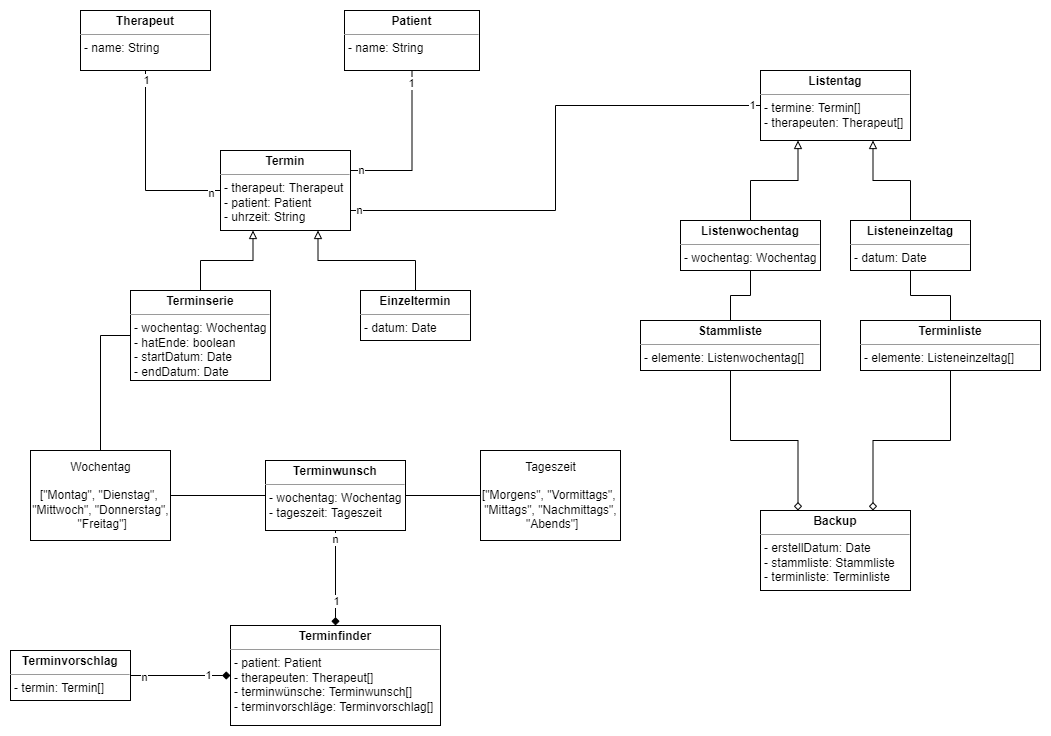

The diagram above was exported from draw.io. Its source (the exported page's mxGraphModel, read from the mxfile embedded in the PNG):
<mxGraphModel dx="1422" dy="762" grid="1" gridSize="10" guides="1" tooltips="1" connect="1" arrows="1" fold="1" page="1" pageScale="1" pageWidth="1169" pageHeight="827" math="0" shadow="0">
  <root>
    <mxCell id="0" />
    <mxCell id="1" parent="0" />
    <mxCell id="iJ35UKWqu97u2thRW8kP-34" style="edgeStyle=orthogonalEdgeStyle;rounded=0;orthogonalLoop=1;jettySize=auto;html=1;exitX=1;exitY=0.5;exitDx=0;exitDy=0;entryX=0;entryY=0.5;entryDx=0;entryDy=0;endArrow=none;endFill=0;" parent="1" source="iJ35UKWqu97u2thRW8kP-9" target="iJ35UKWqu97u2thRW8kP-33" edge="1">
      <mxGeometry relative="1" as="geometry" />
    </mxCell>
    <mxCell id="iJ35UKWqu97u2thRW8kP-9" value="Wochentag&lt;br&gt;&lt;br&gt;[&quot;Montag&quot;, &quot;Dienstag&quot;, &lt;br&gt;&quot;Mittwoch&quot;, &quot;Donnerstag&quot;,&lt;br&gt;&amp;nbsp;&quot;Freitag&quot;]" style="html=1;align=center;verticalAlign=middle;rounded=0;absoluteArcSize=1;arcSize=10;dashed=0;" parent="1" vertex="1">
      <mxGeometry x="30" y="470" width="140" height="90" as="geometry" />
    </mxCell>
    <mxCell id="iJ35UKWqu97u2thRW8kP-21" style="edgeStyle=orthogonalEdgeStyle;rounded=0;orthogonalLoop=1;jettySize=auto;html=1;exitX=1;exitY=0.25;exitDx=0;exitDy=0;entryX=0.5;entryY=1;entryDx=0;entryDy=0;endArrow=none;endFill=0;" parent="1" source="iJ35UKWqu97u2thRW8kP-11" target="iJ35UKWqu97u2thRW8kP-12" edge="1">
      <mxGeometry relative="1" as="geometry" />
    </mxCell>
    <mxCell id="iJ35UKWqu97u2thRW8kP-24" value="n" style="edgeLabel;html=1;align=center;verticalAlign=middle;resizable=0;points=[];" parent="iJ35UKWqu97u2thRW8kP-21" vertex="1" connectable="0">
      <mxGeometry x="-0.882" y="1" relative="1" as="geometry">
        <mxPoint as="offset" />
      </mxGeometry>
    </mxCell>
    <mxCell id="iJ35UKWqu97u2thRW8kP-25" value="1" style="edgeLabel;html=1;align=center;verticalAlign=middle;resizable=0;points=[];" parent="iJ35UKWqu97u2thRW8kP-21" vertex="1" connectable="0">
      <mxGeometry x="0.8402" y="1" relative="1" as="geometry">
        <mxPoint as="offset" />
      </mxGeometry>
    </mxCell>
    <mxCell id="iJ35UKWqu97u2thRW8kP-30" style="edgeStyle=orthogonalEdgeStyle;rounded=0;orthogonalLoop=1;jettySize=auto;html=1;exitX=0.25;exitY=1;exitDx=0;exitDy=0;entryX=0.5;entryY=0;entryDx=0;entryDy=0;endArrow=none;endFill=0;startArrow=block;startFill=0;" parent="1" source="iJ35UKWqu97u2thRW8kP-11" target="iJ35UKWqu97u2thRW8kP-27" edge="1">
      <mxGeometry relative="1" as="geometry" />
    </mxCell>
    <mxCell id="iJ35UKWqu97u2thRW8kP-31" style="edgeStyle=orthogonalEdgeStyle;rounded=0;orthogonalLoop=1;jettySize=auto;html=1;exitX=0.75;exitY=1;exitDx=0;exitDy=0;entryX=0.5;entryY=0;entryDx=0;entryDy=0;endArrow=none;endFill=0;startArrow=block;startFill=0;" parent="1" source="iJ35UKWqu97u2thRW8kP-11" target="iJ35UKWqu97u2thRW8kP-26" edge="1">
      <mxGeometry relative="1" as="geometry" />
    </mxCell>
    <mxCell id="iJ35UKWqu97u2thRW8kP-57" style="edgeStyle=orthogonalEdgeStyle;rounded=0;orthogonalLoop=1;jettySize=auto;html=1;exitX=1;exitY=0.75;exitDx=0;exitDy=0;startArrow=none;startFill=0;endArrow=none;endFill=0;entryX=0;entryY=0.5;entryDx=0;entryDy=0;" parent="1" source="iJ35UKWqu97u2thRW8kP-11" target="iJ35UKWqu97u2thRW8kP-45" edge="1">
      <mxGeometry relative="1" as="geometry">
        <mxPoint x="570" y="190" as="targetPoint" />
      </mxGeometry>
    </mxCell>
    <mxCell id="iJ35UKWqu97u2thRW8kP-58" value="1" style="edgeLabel;html=1;align=center;verticalAlign=middle;resizable=0;points=[];" parent="iJ35UKWqu97u2thRW8kP-57" vertex="1" connectable="0">
      <mxGeometry x="0.964" y="1" relative="1" as="geometry">
        <mxPoint as="offset" />
      </mxGeometry>
    </mxCell>
    <mxCell id="iJ35UKWqu97u2thRW8kP-59" value="n" style="edgeLabel;html=1;align=center;verticalAlign=middle;resizable=0;points=[];" parent="iJ35UKWqu97u2thRW8kP-57" vertex="1" connectable="0">
      <mxGeometry x="-0.9677" y="1" relative="1" as="geometry">
        <mxPoint as="offset" />
      </mxGeometry>
    </mxCell>
    <mxCell id="iJ35UKWqu97u2thRW8kP-11" value="&lt;p style=&quot;margin: 0px ; margin-top: 4px ; text-align: center&quot;&gt;&lt;b&gt;Termin&lt;/b&gt;&lt;/p&gt;&lt;hr size=&quot;1&quot;&gt;&lt;p style=&quot;margin: 0px ; margin-left: 4px&quot;&gt;- therapeut: Therapeut&lt;/p&gt;&lt;p style=&quot;margin: 0px ; margin-left: 4px&quot;&gt;- patient: Patient&lt;/p&gt;&lt;p style=&quot;margin: 0px ; margin-left: 4px&quot;&gt;- uhrzeit: String&lt;/p&gt;&lt;p style=&quot;margin: 0px ; margin-left: 4px&quot;&gt;&lt;br&gt;&lt;/p&gt;" style="verticalAlign=top;align=left;overflow=fill;fontSize=12;fontFamily=Helvetica;html=1;" parent="1" vertex="1">
      <mxGeometry x="220" y="170" width="130" height="80" as="geometry" />
    </mxCell>
    <mxCell id="iJ35UKWqu97u2thRW8kP-12" value="&lt;p style=&quot;margin: 0px ; margin-top: 4px ; text-align: center&quot;&gt;&lt;b&gt;Patient&lt;/b&gt;&lt;/p&gt;&lt;hr size=&quot;1&quot;&gt;&lt;p style=&quot;margin: 0px ; margin-left: 4px&quot;&gt;- name: String&lt;/p&gt;" style="verticalAlign=top;align=left;overflow=fill;fontSize=12;fontFamily=Helvetica;html=1;" parent="1" vertex="1">
      <mxGeometry x="344" y="30" width="135" height="60" as="geometry" />
    </mxCell>
    <mxCell id="iJ35UKWqu97u2thRW8kP-20" style="edgeStyle=orthogonalEdgeStyle;rounded=0;orthogonalLoop=1;jettySize=auto;html=1;exitX=0.5;exitY=1;exitDx=0;exitDy=0;entryX=0;entryY=0.5;entryDx=0;entryDy=0;endArrow=none;endFill=0;" parent="1" source="iJ35UKWqu97u2thRW8kP-13" target="iJ35UKWqu97u2thRW8kP-11" edge="1">
      <mxGeometry relative="1" as="geometry" />
    </mxCell>
    <mxCell id="iJ35UKWqu97u2thRW8kP-28" value="1" style="edgeLabel;html=1;align=center;verticalAlign=middle;resizable=0;points=[];" parent="iJ35UKWqu97u2thRW8kP-20" vertex="1" connectable="0">
      <mxGeometry x="-0.9028" relative="1" as="geometry">
        <mxPoint as="offset" />
      </mxGeometry>
    </mxCell>
    <mxCell id="iJ35UKWqu97u2thRW8kP-29" value="n" style="edgeLabel;html=1;align=center;verticalAlign=middle;resizable=0;points=[];" parent="iJ35UKWqu97u2thRW8kP-20" vertex="1" connectable="0">
      <mxGeometry x="0.8958" y="-2" relative="1" as="geometry">
        <mxPoint as="offset" />
      </mxGeometry>
    </mxCell>
    <mxCell id="iJ35UKWqu97u2thRW8kP-13" value="&lt;p style=&quot;margin: 0px ; margin-top: 4px ; text-align: center&quot;&gt;&lt;b&gt;Therapeut&lt;/b&gt;&lt;/p&gt;&lt;hr size=&quot;1&quot;&gt;&lt;p style=&quot;margin: 0px ; margin-left: 4px&quot;&gt;- name: String&lt;/p&gt;&lt;p style=&quot;margin: 0px ; margin-left: 4px&quot;&gt;&lt;br&gt;&lt;/p&gt;" style="verticalAlign=top;align=left;overflow=fill;fontSize=12;fontFamily=Helvetica;html=1;" parent="1" vertex="1">
      <mxGeometry x="80" y="30" width="130" height="60" as="geometry" />
    </mxCell>
    <mxCell id="iJ35UKWqu97u2thRW8kP-26" value="&lt;p style=&quot;margin: 0px ; margin-top: 4px ; text-align: center&quot;&gt;&lt;b&gt;Einzeltermin&lt;/b&gt;&lt;/p&gt;&lt;hr size=&quot;1&quot;&gt;&lt;p style=&quot;margin: 0px ; margin-left: 4px&quot;&gt;&lt;span&gt;- datum: Date&lt;/span&gt;&lt;br&gt;&lt;/p&gt;&lt;p style=&quot;margin: 0px ; margin-left: 4px&quot;&gt;&lt;br&gt;&lt;/p&gt;" style="verticalAlign=top;align=left;overflow=fill;fontSize=12;fontFamily=Helvetica;html=1;" parent="1" vertex="1">
      <mxGeometry x="360" y="310" width="110" height="50" as="geometry" />
    </mxCell>
    <mxCell id="iJ35UKWqu97u2thRW8kP-32" style="edgeStyle=orthogonalEdgeStyle;rounded=0;orthogonalLoop=1;jettySize=auto;html=1;exitX=0;exitY=0.5;exitDx=0;exitDy=0;entryX=0.5;entryY=0;entryDx=0;entryDy=0;endArrow=none;endFill=0;" parent="1" source="iJ35UKWqu97u2thRW8kP-27" target="iJ35UKWqu97u2thRW8kP-9" edge="1">
      <mxGeometry relative="1" as="geometry" />
    </mxCell>
    <mxCell id="iJ35UKWqu97u2thRW8kP-27" value="&lt;p style=&quot;margin: 0px ; margin-top: 4px ; text-align: center&quot;&gt;&lt;b&gt;Terminserie&lt;/b&gt;&lt;/p&gt;&lt;hr size=&quot;1&quot;&gt;&lt;p style=&quot;margin: 0px ; margin-left: 4px&quot;&gt;&lt;span&gt;- wochentag: Wochentag&lt;/span&gt;&lt;br&gt;&lt;/p&gt;&lt;p style=&quot;margin: 0px ; margin-left: 4px&quot;&gt;&lt;span&gt;- hatEnde: boolean&lt;/span&gt;&lt;/p&gt;&lt;p style=&quot;margin: 0px ; margin-left: 4px&quot;&gt;&lt;span&gt;- startDatum: Date&lt;/span&gt;&lt;/p&gt;&lt;p style=&quot;margin: 0px ; margin-left: 4px&quot;&gt;&lt;span&gt;- endDatum: Date&lt;/span&gt;&lt;/p&gt;&lt;p style=&quot;margin: 0px ; margin-left: 4px&quot;&gt;&lt;br&gt;&lt;/p&gt;" style="verticalAlign=top;align=left;overflow=fill;fontSize=12;fontFamily=Helvetica;html=1;" parent="1" vertex="1">
      <mxGeometry x="130" y="310" width="140" height="90" as="geometry" />
    </mxCell>
    <mxCell id="iJ35UKWqu97u2thRW8kP-36" style="edgeStyle=orthogonalEdgeStyle;rounded=0;orthogonalLoop=1;jettySize=auto;html=1;exitX=1;exitY=0.5;exitDx=0;exitDy=0;entryX=0;entryY=0.5;entryDx=0;entryDy=0;startArrow=none;startFill=0;endArrow=none;endFill=0;" parent="1" source="iJ35UKWqu97u2thRW8kP-33" target="iJ35UKWqu97u2thRW8kP-35" edge="1">
      <mxGeometry relative="1" as="geometry" />
    </mxCell>
    <mxCell id="iJ35UKWqu97u2thRW8kP-42" style="edgeStyle=orthogonalEdgeStyle;rounded=0;orthogonalLoop=1;jettySize=auto;html=1;exitX=0.5;exitY=1;exitDx=0;exitDy=0;entryX=0.5;entryY=0;entryDx=0;entryDy=0;startArrow=none;startFill=0;endArrow=diamond;endFill=1;" parent="1" source="iJ35UKWqu97u2thRW8kP-33" target="iJ35UKWqu97u2thRW8kP-37" edge="1">
      <mxGeometry relative="1" as="geometry" />
    </mxCell>
    <mxCell id="iJ35UKWqu97u2thRW8kP-43" value="1" style="edgeLabel;html=1;align=center;verticalAlign=middle;resizable=0;points=[];" parent="iJ35UKWqu97u2thRW8kP-42" vertex="1" connectable="0">
      <mxGeometry x="0.8387" relative="1" as="geometry">
        <mxPoint y="-17" as="offset" />
      </mxGeometry>
    </mxCell>
    <mxCell id="iJ35UKWqu97u2thRW8kP-44" value="n" style="edgeLabel;html=1;align=center;verticalAlign=middle;resizable=0;points=[];" parent="iJ35UKWqu97u2thRW8kP-42" vertex="1" connectable="0">
      <mxGeometry x="-0.8387" y="-1" relative="1" as="geometry">
        <mxPoint as="offset" />
      </mxGeometry>
    </mxCell>
    <mxCell id="iJ35UKWqu97u2thRW8kP-33" value="&lt;p style=&quot;margin: 0px ; margin-top: 4px ; text-align: center&quot;&gt;&lt;b&gt;Terminwunsch&lt;/b&gt;&lt;/p&gt;&lt;hr size=&quot;1&quot;&gt;&lt;p style=&quot;margin: 0px ; margin-left: 4px&quot;&gt;&lt;span&gt;- wochentag: Wochentag&lt;/span&gt;&lt;br&gt;&lt;/p&gt;&lt;p style=&quot;margin: 0px ; margin-left: 4px&quot;&gt;&lt;span&gt;- tageszeit: Tageszeit&lt;/span&gt;&lt;/p&gt;&lt;p style=&quot;margin: 0px ; margin-left: 4px&quot;&gt;&lt;br&gt;&lt;/p&gt;" style="verticalAlign=top;align=left;overflow=fill;fontSize=12;fontFamily=Helvetica;html=1;" parent="1" vertex="1">
      <mxGeometry x="265" y="480" width="140" height="70" as="geometry" />
    </mxCell>
    <mxCell id="iJ35UKWqu97u2thRW8kP-35" value="Tageszeit&lt;br&gt;&lt;br&gt;[&quot;Morgens&quot;, &quot;Vormittags&quot;, &lt;br&gt;&quot;Mittags&quot;, &quot;Nachmittags&quot;,&lt;br&gt;&amp;nbsp;&quot;Abends&quot;]" style="html=1;align=center;verticalAlign=middle;rounded=0;absoluteArcSize=1;arcSize=10;dashed=0;" parent="1" vertex="1">
      <mxGeometry x="480" y="470" width="140" height="90" as="geometry" />
    </mxCell>
    <mxCell id="iJ35UKWqu97u2thRW8kP-37" value="&lt;p style=&quot;margin: 0px ; margin-top: 4px ; text-align: center&quot;&gt;&lt;b&gt;Terminfinder&lt;/b&gt;&lt;/p&gt;&lt;hr size=&quot;1&quot;&gt;&lt;p style=&quot;margin: 0px ; margin-left: 4px&quot;&gt;&lt;span&gt;- patient: Patient&lt;/span&gt;&lt;/p&gt;&lt;p style=&quot;margin: 0px ; margin-left: 4px&quot;&gt;&lt;span&gt;- therapeuten: Therapeut[]&lt;/span&gt;&lt;/p&gt;&lt;p style=&quot;margin: 0px ; margin-left: 4px&quot;&gt;&lt;span&gt;- terminwünsche: Terminwunsch[]&lt;/span&gt;&lt;/p&gt;&lt;p style=&quot;margin: 0px ; margin-left: 4px&quot;&gt;&lt;span&gt;- terminvorschläge: Terminvorschlag[]&lt;/span&gt;&lt;/p&gt;&lt;p style=&quot;margin: 0px ; margin-left: 4px&quot;&gt;&lt;br&gt;&lt;/p&gt;" style="verticalAlign=top;align=left;overflow=fill;fontSize=12;fontFamily=Helvetica;html=1;" parent="1" vertex="1">
      <mxGeometry x="230" y="645" width="210" height="100" as="geometry" />
    </mxCell>
    <mxCell id="iJ35UKWqu97u2thRW8kP-39" style="edgeStyle=orthogonalEdgeStyle;rounded=0;orthogonalLoop=1;jettySize=auto;html=1;exitX=1;exitY=0.5;exitDx=0;exitDy=0;entryX=0;entryY=0.5;entryDx=0;entryDy=0;startArrow=none;startFill=0;endArrow=diamond;endFill=1;" parent="1" source="iJ35UKWqu97u2thRW8kP-38" target="iJ35UKWqu97u2thRW8kP-37" edge="1">
      <mxGeometry relative="1" as="geometry" />
    </mxCell>
    <mxCell id="iJ35UKWqu97u2thRW8kP-40" value="1" style="edgeLabel;html=1;align=center;verticalAlign=middle;resizable=0;points=[];" parent="iJ35UKWqu97u2thRW8kP-39" vertex="1" connectable="0">
      <mxGeometry x="0.8" y="1" relative="1" as="geometry">
        <mxPoint x="-13" as="offset" />
      </mxGeometry>
    </mxCell>
    <mxCell id="iJ35UKWqu97u2thRW8kP-41" value="n" style="edgeLabel;html=1;align=center;verticalAlign=middle;resizable=0;points=[];" parent="iJ35UKWqu97u2thRW8kP-39" vertex="1" connectable="0">
      <mxGeometry x="-0.7833" y="-1" relative="1" as="geometry">
        <mxPoint x="2" as="offset" />
      </mxGeometry>
    </mxCell>
    <mxCell id="iJ35UKWqu97u2thRW8kP-38" value="&lt;p style=&quot;margin: 0px ; margin-top: 4px ; text-align: center&quot;&gt;&lt;b&gt;Terminvorschlag&lt;/b&gt;&lt;/p&gt;&lt;hr size=&quot;1&quot;&gt;&lt;p style=&quot;margin: 0px ; margin-left: 4px&quot;&gt;&lt;span&gt;- termin: Termin[]&lt;/span&gt;&lt;/p&gt;&lt;p style=&quot;margin: 0px ; margin-left: 4px&quot;&gt;&lt;br&gt;&lt;/p&gt;" style="verticalAlign=top;align=left;overflow=fill;fontSize=12;fontFamily=Helvetica;html=1;" parent="1" vertex="1">
      <mxGeometry x="10" y="670" width="120" height="50" as="geometry" />
    </mxCell>
    <mxCell id="iJ35UKWqu97u2thRW8kP-49" style="edgeStyle=orthogonalEdgeStyle;rounded=0;orthogonalLoop=1;jettySize=auto;html=1;exitX=0.75;exitY=1;exitDx=0;exitDy=0;entryX=0.5;entryY=0;entryDx=0;entryDy=0;startArrow=block;startFill=0;endArrow=none;endFill=0;" parent="1" source="iJ35UKWqu97u2thRW8kP-45" target="iJ35UKWqu97u2thRW8kP-47" edge="1">
      <mxGeometry relative="1" as="geometry" />
    </mxCell>
    <mxCell id="iJ35UKWqu97u2thRW8kP-50" style="edgeStyle=orthogonalEdgeStyle;rounded=0;orthogonalLoop=1;jettySize=auto;html=1;exitX=0.25;exitY=1;exitDx=0;exitDy=0;entryX=0.5;entryY=0;entryDx=0;entryDy=0;startArrow=block;startFill=0;endArrow=none;endFill=0;" parent="1" source="iJ35UKWqu97u2thRW8kP-45" target="iJ35UKWqu97u2thRW8kP-46" edge="1">
      <mxGeometry relative="1" as="geometry" />
    </mxCell>
    <mxCell id="iJ35UKWqu97u2thRW8kP-45" value="&lt;p style=&quot;margin: 0px ; margin-top: 4px ; text-align: center&quot;&gt;&lt;b&gt;Listentag&lt;/b&gt;&lt;/p&gt;&lt;hr size=&quot;1&quot;&gt;&lt;p style=&quot;margin: 0px ; margin-left: 4px&quot;&gt;&lt;span&gt;- termine: Termin[]&lt;/span&gt;&lt;br&gt;&lt;/p&gt;&lt;p style=&quot;margin: 0px ; margin-left: 4px&quot;&gt;&lt;span&gt;- therapeuten: Therapeut[]&lt;/span&gt;&lt;/p&gt;&lt;p style=&quot;margin: 0px ; margin-left: 4px&quot;&gt;&lt;br&gt;&lt;/p&gt;" style="verticalAlign=top;align=left;overflow=fill;fontSize=12;fontFamily=Helvetica;html=1;" parent="1" vertex="1">
      <mxGeometry x="760" y="90" width="150" height="70" as="geometry" />
    </mxCell>
    <mxCell id="iJ35UKWqu97u2thRW8kP-55" style="edgeStyle=orthogonalEdgeStyle;rounded=0;orthogonalLoop=1;jettySize=auto;html=1;exitX=0.5;exitY=1;exitDx=0;exitDy=0;entryX=0.5;entryY=0;entryDx=0;entryDy=0;startArrow=none;startFill=0;endArrow=none;endFill=0;" parent="1" source="iJ35UKWqu97u2thRW8kP-46" target="iJ35UKWqu97u2thRW8kP-51" edge="1">
      <mxGeometry relative="1" as="geometry" />
    </mxCell>
    <mxCell id="iJ35UKWqu97u2thRW8kP-46" value="&lt;p style=&quot;margin: 0px ; margin-top: 4px ; text-align: center&quot;&gt;&lt;b&gt;Listenwochentag&lt;/b&gt;&lt;/p&gt;&lt;hr size=&quot;1&quot;&gt;&lt;p style=&quot;margin: 0px ; margin-left: 4px&quot;&gt;&lt;span&gt;- wochentag: Wochentag&lt;/span&gt;&lt;/p&gt;&lt;p style=&quot;margin: 0px ; margin-left: 4px&quot;&gt;&lt;br&gt;&lt;/p&gt;" style="verticalAlign=top;align=left;overflow=fill;fontSize=12;fontFamily=Helvetica;html=1;" parent="1" vertex="1">
      <mxGeometry x="680" y="240" width="140" height="50" as="geometry" />
    </mxCell>
    <mxCell id="iJ35UKWqu97u2thRW8kP-47" value="&lt;p style=&quot;margin: 0px ; margin-top: 4px ; text-align: center&quot;&gt;&lt;b&gt;Listeneinzeltag&lt;/b&gt;&lt;/p&gt;&lt;hr size=&quot;1&quot;&gt;&lt;p style=&quot;margin: 0px ; margin-left: 4px&quot;&gt;&lt;span&gt;- datum: Date&lt;/span&gt;&lt;/p&gt;&lt;p style=&quot;margin: 0px ; margin-left: 4px&quot;&gt;&lt;br&gt;&lt;/p&gt;" style="verticalAlign=top;align=left;overflow=fill;fontSize=12;fontFamily=Helvetica;html=1;" parent="1" vertex="1">
      <mxGeometry x="850" y="240" width="120" height="50" as="geometry" />
    </mxCell>
    <mxCell id="iJ35UKWqu97u2thRW8kP-62" style="edgeStyle=orthogonalEdgeStyle;rounded=0;orthogonalLoop=1;jettySize=auto;html=1;exitX=0.5;exitY=1;exitDx=0;exitDy=0;entryX=0.25;entryY=0;entryDx=0;entryDy=0;startArrow=none;startFill=0;endArrow=diamond;endFill=0;" parent="1" source="iJ35UKWqu97u2thRW8kP-51" target="iJ35UKWqu97u2thRW8kP-60" edge="1">
      <mxGeometry relative="1" as="geometry" />
    </mxCell>
    <mxCell id="iJ35UKWqu97u2thRW8kP-51" value="&lt;p style=&quot;margin: 0px ; margin-top: 4px ; text-align: center&quot;&gt;&lt;b&gt;Stammliste&lt;/b&gt;&lt;/p&gt;&lt;hr size=&quot;1&quot;&gt;&lt;p style=&quot;margin: 0px ; margin-left: 4px&quot;&gt;&lt;span&gt;- elemente: Listenwochentag[]&lt;/span&gt;&lt;/p&gt;&lt;p style=&quot;margin: 0px ; margin-left: 4px&quot;&gt;&lt;br&gt;&lt;/p&gt;" style="verticalAlign=top;align=left;overflow=fill;fontSize=12;fontFamily=Helvetica;html=1;" parent="1" vertex="1">
      <mxGeometry x="640" y="340" width="180" height="50" as="geometry" />
    </mxCell>
    <mxCell id="iJ35UKWqu97u2thRW8kP-54" style="edgeStyle=orthogonalEdgeStyle;rounded=0;orthogonalLoop=1;jettySize=auto;html=1;exitX=0.5;exitY=0;exitDx=0;exitDy=0;entryX=0.5;entryY=1;entryDx=0;entryDy=0;startArrow=none;startFill=0;endArrow=none;endFill=0;" parent="1" source="iJ35UKWqu97u2thRW8kP-53" target="iJ35UKWqu97u2thRW8kP-47" edge="1">
      <mxGeometry relative="1" as="geometry" />
    </mxCell>
    <mxCell id="iJ35UKWqu97u2thRW8kP-61" style="edgeStyle=orthogonalEdgeStyle;rounded=0;orthogonalLoop=1;jettySize=auto;html=1;exitX=0.5;exitY=1;exitDx=0;exitDy=0;entryX=0.75;entryY=0;entryDx=0;entryDy=0;startArrow=none;startFill=0;endArrow=diamond;endFill=0;" parent="1" source="iJ35UKWqu97u2thRW8kP-53" target="iJ35UKWqu97u2thRW8kP-60" edge="1">
      <mxGeometry relative="1" as="geometry" />
    </mxCell>
    <mxCell id="iJ35UKWqu97u2thRW8kP-53" value="&lt;p style=&quot;margin: 0px ; margin-top: 4px ; text-align: center&quot;&gt;&lt;b&gt;Terminliste&lt;/b&gt;&lt;/p&gt;&lt;hr size=&quot;1&quot;&gt;&lt;p style=&quot;margin: 0px ; margin-left: 4px&quot;&gt;&lt;span&gt;- elemente: Listeneinzeltag[]&lt;/span&gt;&lt;/p&gt;&lt;p style=&quot;margin: 0px ; margin-left: 4px&quot;&gt;&lt;br&gt;&lt;/p&gt;" style="verticalAlign=top;align=left;overflow=fill;fontSize=12;fontFamily=Helvetica;html=1;" parent="1" vertex="1">
      <mxGeometry x="860" y="340" width="180" height="50" as="geometry" />
    </mxCell>
    <mxCell id="iJ35UKWqu97u2thRW8kP-60" value="&lt;p style=&quot;margin: 0px ; margin-top: 4px ; text-align: center&quot;&gt;&lt;b&gt;Backup&lt;/b&gt;&lt;/p&gt;&lt;hr size=&quot;1&quot;&gt;&lt;p style=&quot;margin: 0px ; margin-left: 4px&quot;&gt;&lt;span&gt;- erstellDatum: Date&lt;/span&gt;&lt;br&gt;&lt;/p&gt;&lt;p style=&quot;margin: 0px ; margin-left: 4px&quot;&gt;&lt;span&gt;- stammliste: Stammliste&lt;/span&gt;&lt;/p&gt;&lt;p style=&quot;margin: 0px ; margin-left: 4px&quot;&gt;&lt;span&gt;- terminliste: Terminliste&lt;/span&gt;&lt;/p&gt;&lt;p style=&quot;margin: 0px ; margin-left: 4px&quot;&gt;&lt;br&gt;&lt;/p&gt;" style="verticalAlign=top;align=left;overflow=fill;fontSize=12;fontFamily=Helvetica;html=1;" parent="1" vertex="1">
      <mxGeometry x="760" y="530" width="150" height="80" as="geometry" />
    </mxCell>
  </root>
</mxGraphModel>